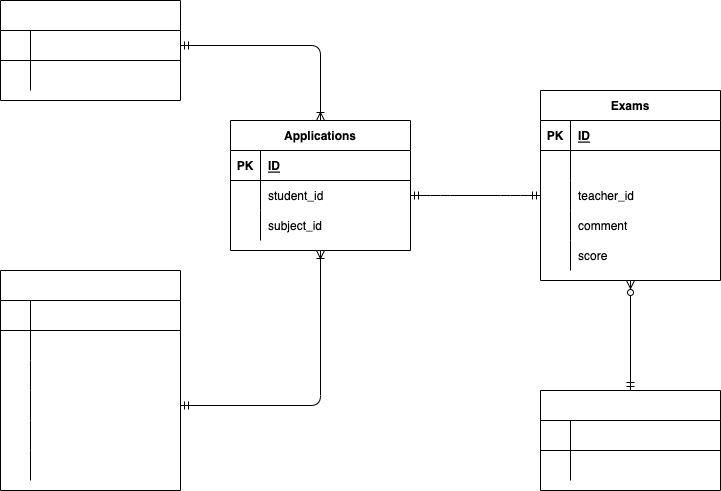

The diagram above was exported from draw.io. Its source (the exported page's mxGraphModel, read from the mxfile embedded in the PNG):
<mxGraphModel dx="919" dy="548" grid="1" gridSize="10" guides="1" tooltips="1" connect="1" arrows="1" fold="1" page="1" pageScale="1" pageWidth="827" pageHeight="1169" math="0" shadow="0">
  <root>
    <mxCell id="0" />
    <mxCell id="1" parent="0" />
    <mxCell id="2" value="Exams" style="shape=table;startSize=30;container=1;collapsible=1;childLayout=tableLayout;fixedRows=1;rowLines=0;fontStyle=1;align=center;resizeLast=1;" parent="1" vertex="1">
      <mxGeometry x="610" y="130" width="180" height="190" as="geometry" />
    </mxCell>
    <mxCell id="3" value="" style="shape=partialRectangle;collapsible=0;dropTarget=0;pointerEvents=0;fillColor=none;top=0;left=0;bottom=1;right=0;points=[[0,0.5],[1,0.5]];portConstraint=eastwest;" parent="2" vertex="1">
      <mxGeometry y="30" width="180" height="30" as="geometry" />
    </mxCell>
    <mxCell id="4" value="PK" style="shape=partialRectangle;connectable=0;fillColor=none;top=0;left=0;bottom=0;right=0;fontStyle=1;overflow=hidden;" parent="3" vertex="1">
      <mxGeometry width="30" height="30" as="geometry">
        <mxRectangle width="30" height="30" as="alternateBounds" />
      </mxGeometry>
    </mxCell>
    <mxCell id="5" value="ID" style="shape=partialRectangle;connectable=0;fillColor=none;top=0;left=0;bottom=0;right=0;align=left;spacingLeft=6;fontStyle=5;overflow=hidden;" parent="3" vertex="1">
      <mxGeometry x="30" width="150" height="30" as="geometry">
        <mxRectangle width="150" height="30" as="alternateBounds" />
      </mxGeometry>
    </mxCell>
    <mxCell id="6" value="" style="shape=partialRectangle;collapsible=0;dropTarget=0;pointerEvents=0;fillColor=none;top=0;left=0;bottom=0;right=0;points=[[0,0.5],[1,0.5]];portConstraint=eastwest;" parent="2" vertex="1">
      <mxGeometry y="60" width="180" height="30" as="geometry" />
    </mxCell>
    <mxCell id="7" value="" style="shape=partialRectangle;connectable=0;fillColor=none;top=0;left=0;bottom=0;right=0;editable=1;overflow=hidden;" parent="6" vertex="1">
      <mxGeometry width="30" height="30" as="geometry">
        <mxRectangle width="30" height="30" as="alternateBounds" />
      </mxGeometry>
    </mxCell>
    <mxCell id="8" value="Application_id" style="shape=partialRectangle;connectable=0;fillColor=none;top=0;left=0;bottom=0;right=0;align=left;spacingLeft=6;overflow=hidden;fontColor=#FFFFFF;" parent="6" vertex="1">
      <mxGeometry x="30" width="150" height="30" as="geometry">
        <mxRectangle width="150" height="30" as="alternateBounds" />
      </mxGeometry>
    </mxCell>
    <mxCell id="69" value="" style="shape=partialRectangle;collapsible=0;dropTarget=0;pointerEvents=0;fillColor=none;top=0;left=0;bottom=0;right=0;points=[[0,0.5],[1,0.5]];portConstraint=eastwest;" parent="2" vertex="1">
      <mxGeometry y="90" width="180" height="30" as="geometry" />
    </mxCell>
    <mxCell id="70" value="" style="shape=partialRectangle;connectable=0;fillColor=none;top=0;left=0;bottom=0;right=0;editable=1;overflow=hidden;" parent="69" vertex="1">
      <mxGeometry width="30" height="30" as="geometry">
        <mxRectangle width="30" height="30" as="alternateBounds" />
      </mxGeometry>
    </mxCell>
    <mxCell id="71" value="teacher_id" style="shape=partialRectangle;connectable=0;fillColor=none;top=0;left=0;bottom=0;right=0;align=left;spacingLeft=6;overflow=hidden;" parent="69" vertex="1">
      <mxGeometry x="30" width="150" height="30" as="geometry">
        <mxRectangle width="150" height="30" as="alternateBounds" />
      </mxGeometry>
    </mxCell>
    <mxCell id="72" value="" style="shape=partialRectangle;collapsible=0;dropTarget=0;pointerEvents=0;fillColor=none;top=0;left=0;bottom=0;right=0;points=[[0,0.5],[1,0.5]];portConstraint=eastwest;" parent="2" vertex="1">
      <mxGeometry y="120" width="180" height="30" as="geometry" />
    </mxCell>
    <mxCell id="73" value="" style="shape=partialRectangle;connectable=0;fillColor=none;top=0;left=0;bottom=0;right=0;editable=1;overflow=hidden;" parent="72" vertex="1">
      <mxGeometry width="30" height="30" as="geometry">
        <mxRectangle width="30" height="30" as="alternateBounds" />
      </mxGeometry>
    </mxCell>
    <mxCell id="74" value="comment" style="shape=partialRectangle;connectable=0;fillColor=none;top=0;left=0;bottom=0;right=0;align=left;spacingLeft=6;overflow=hidden;" parent="72" vertex="1">
      <mxGeometry x="30" width="150" height="30" as="geometry">
        <mxRectangle width="150" height="30" as="alternateBounds" />
      </mxGeometry>
    </mxCell>
    <mxCell id="12" value="" style="shape=partialRectangle;collapsible=0;dropTarget=0;pointerEvents=0;fillColor=none;top=0;left=0;bottom=0;right=0;points=[[0,0.5],[1,0.5]];portConstraint=eastwest;" parent="2" vertex="1">
      <mxGeometry y="150" width="180" height="30" as="geometry" />
    </mxCell>
    <mxCell id="13" value="" style="shape=partialRectangle;connectable=0;fillColor=none;top=0;left=0;bottom=0;right=0;editable=1;overflow=hidden;" parent="12" vertex="1">
      <mxGeometry width="30" height="30" as="geometry">
        <mxRectangle width="30" height="30" as="alternateBounds" />
      </mxGeometry>
    </mxCell>
    <mxCell id="14" value="score" style="shape=partialRectangle;connectable=0;fillColor=none;top=0;left=0;bottom=0;right=0;align=left;spacingLeft=6;overflow=hidden;" parent="12" vertex="1">
      <mxGeometry x="30" width="150" height="30" as="geometry">
        <mxRectangle width="150" height="30" as="alternateBounds" />
      </mxGeometry>
    </mxCell>
    <mxCell id="15" value="Students" style="shape=table;startSize=30;container=1;collapsible=1;childLayout=tableLayout;fixedRows=1;rowLines=0;fontStyle=1;align=center;resizeLast=1;fontColor=#FFFFFF;" parent="1" vertex="1">
      <mxGeometry x="70" y="40" width="180" height="100" as="geometry" />
    </mxCell>
    <mxCell id="16" value="" style="shape=partialRectangle;collapsible=0;dropTarget=0;pointerEvents=0;fillColor=none;top=0;left=0;bottom=1;right=0;points=[[0,0.5],[1,0.5]];portConstraint=eastwest;fontColor=#FFFFFF;" parent="15" vertex="1">
      <mxGeometry y="30" width="180" height="30" as="geometry" />
    </mxCell>
    <mxCell id="17" value="PK" style="shape=partialRectangle;connectable=0;fillColor=none;top=0;left=0;bottom=0;right=0;fontStyle=1;overflow=hidden;fontColor=#FFFFFF;" parent="16" vertex="1">
      <mxGeometry width="30" height="30" as="geometry">
        <mxRectangle width="30" height="30" as="alternateBounds" />
      </mxGeometry>
    </mxCell>
    <mxCell id="18" value="ID" style="shape=partialRectangle;connectable=0;fillColor=none;top=0;left=0;bottom=0;right=0;align=left;spacingLeft=6;fontStyle=5;overflow=hidden;fontColor=#FFFFFF;" parent="16" vertex="1">
      <mxGeometry x="30" width="150" height="30" as="geometry">
        <mxRectangle width="150" height="30" as="alternateBounds" />
      </mxGeometry>
    </mxCell>
    <mxCell id="19" value="" style="shape=partialRectangle;collapsible=0;dropTarget=0;pointerEvents=0;fillColor=none;top=0;left=0;bottom=0;right=0;points=[[0,0.5],[1,0.5]];portConstraint=eastwest;fontColor=#FFFFFF;" parent="15" vertex="1">
      <mxGeometry y="60" width="180" height="30" as="geometry" />
    </mxCell>
    <mxCell id="20" value="" style="shape=partialRectangle;connectable=0;fillColor=none;top=0;left=0;bottom=0;right=0;editable=1;overflow=hidden;fontColor=#FFFFFF;" parent="19" vertex="1">
      <mxGeometry width="30" height="30" as="geometry">
        <mxRectangle width="30" height="30" as="alternateBounds" />
      </mxGeometry>
    </mxCell>
    <mxCell id="21" value="name" style="shape=partialRectangle;connectable=0;fillColor=none;top=0;left=0;bottom=0;right=0;align=left;spacingLeft=6;overflow=hidden;fontColor=#FFFFFF;" parent="19" vertex="1">
      <mxGeometry x="30" width="150" height="30" as="geometry">
        <mxRectangle width="150" height="30" as="alternateBounds" />
      </mxGeometry>
    </mxCell>
    <mxCell id="28" value="Subjects" style="shape=table;startSize=30;container=1;collapsible=1;childLayout=tableLayout;fixedRows=1;rowLines=0;fontStyle=1;align=center;resizeLast=1;fontColor=#FFFFFF;" parent="1" vertex="1">
      <mxGeometry x="70" y="310" width="180" height="220" as="geometry" />
    </mxCell>
    <mxCell id="29" value="" style="shape=partialRectangle;collapsible=0;dropTarget=0;pointerEvents=0;fillColor=none;top=0;left=0;bottom=1;right=0;points=[[0,0.5],[1,0.5]];portConstraint=eastwest;fontColor=#FFFFFF;" parent="28" vertex="1">
      <mxGeometry y="30" width="180" height="30" as="geometry" />
    </mxCell>
    <mxCell id="30" value="PK" style="shape=partialRectangle;connectable=0;fillColor=none;top=0;left=0;bottom=0;right=0;fontStyle=1;overflow=hidden;fontColor=#FFFFFF;" parent="29" vertex="1">
      <mxGeometry width="30" height="30" as="geometry">
        <mxRectangle width="30" height="30" as="alternateBounds" />
      </mxGeometry>
    </mxCell>
    <mxCell id="31" value="ID" style="shape=partialRectangle;connectable=0;fillColor=none;top=0;left=0;bottom=0;right=0;align=left;spacingLeft=6;fontStyle=5;overflow=hidden;fontColor=#FFFFFF;" parent="29" vertex="1">
      <mxGeometry x="30" width="150" height="30" as="geometry">
        <mxRectangle width="150" height="30" as="alternateBounds" />
      </mxGeometry>
    </mxCell>
    <mxCell id="79" value="" style="shape=partialRectangle;collapsible=0;dropTarget=0;pointerEvents=0;fillColor=none;top=0;left=0;bottom=0;right=0;points=[[0,0.5],[1,0.5]];portConstraint=eastwest;fontColor=#FFFFFF;" parent="28" vertex="1">
      <mxGeometry y="60" width="180" height="30" as="geometry" />
    </mxCell>
    <mxCell id="80" value="" style="shape=partialRectangle;connectable=0;fillColor=none;top=0;left=0;bottom=0;right=0;editable=1;overflow=hidden;fontColor=#FFFFFF;" parent="79" vertex="1">
      <mxGeometry width="30" height="30" as="geometry">
        <mxRectangle width="30" height="30" as="alternateBounds" />
      </mxGeometry>
    </mxCell>
    <mxCell id="81" value="japanese" style="shape=partialRectangle;connectable=0;fillColor=none;top=0;left=0;bottom=0;right=0;align=left;spacingLeft=6;overflow=hidden;fontColor=#FFFFFF;" parent="79" vertex="1">
      <mxGeometry x="30" width="150" height="30" as="geometry">
        <mxRectangle width="150" height="30" as="alternateBounds" />
      </mxGeometry>
    </mxCell>
    <mxCell id="82" value="" style="shape=partialRectangle;collapsible=0;dropTarget=0;pointerEvents=0;fillColor=none;top=0;left=0;bottom=0;right=0;points=[[0,0.5],[1,0.5]];portConstraint=eastwest;fontColor=#FFFFFF;" parent="28" vertex="1">
      <mxGeometry y="90" width="180" height="30" as="geometry" />
    </mxCell>
    <mxCell id="83" value="" style="shape=partialRectangle;connectable=0;fillColor=none;top=0;left=0;bottom=0;right=0;editable=1;overflow=hidden;fontColor=#FFFFFF;" parent="82" vertex="1">
      <mxGeometry width="30" height="30" as="geometry">
        <mxRectangle width="30" height="30" as="alternateBounds" />
      </mxGeometry>
    </mxCell>
    <mxCell id="84" value="society" style="shape=partialRectangle;connectable=0;fillColor=none;top=0;left=0;bottom=0;right=0;align=left;spacingLeft=6;overflow=hidden;fontColor=#FFFFFF;" parent="82" vertex="1">
      <mxGeometry x="30" width="150" height="30" as="geometry">
        <mxRectangle width="150" height="30" as="alternateBounds" />
      </mxGeometry>
    </mxCell>
    <mxCell id="85" value="" style="shape=partialRectangle;collapsible=0;dropTarget=0;pointerEvents=0;fillColor=none;top=0;left=0;bottom=0;right=0;points=[[0,0.5],[1,0.5]];portConstraint=eastwest;fontColor=#FFFFFF;" parent="28" vertex="1">
      <mxGeometry y="120" width="180" height="30" as="geometry" />
    </mxCell>
    <mxCell id="86" value="" style="shape=partialRectangle;connectable=0;fillColor=none;top=0;left=0;bottom=0;right=0;editable=1;overflow=hidden;fontColor=#FFFFFF;" parent="85" vertex="1">
      <mxGeometry width="30" height="30" as="geometry">
        <mxRectangle width="30" height="30" as="alternateBounds" />
      </mxGeometry>
    </mxCell>
    <mxCell id="87" value="mathematics" style="shape=partialRectangle;connectable=0;fillColor=none;top=0;left=0;bottom=0;right=0;align=left;spacingLeft=6;overflow=hidden;fontColor=#FFFFFF;" parent="85" vertex="1">
      <mxGeometry x="30" width="150" height="30" as="geometry">
        <mxRectangle width="150" height="30" as="alternateBounds" />
      </mxGeometry>
    </mxCell>
    <mxCell id="88" value="" style="shape=partialRectangle;collapsible=0;dropTarget=0;pointerEvents=0;fillColor=none;top=0;left=0;bottom=0;right=0;points=[[0,0.5],[1,0.5]];portConstraint=eastwest;fontColor=#FFFFFF;" parent="28" vertex="1">
      <mxGeometry y="150" width="180" height="30" as="geometry" />
    </mxCell>
    <mxCell id="89" value="" style="shape=partialRectangle;connectable=0;fillColor=none;top=0;left=0;bottom=0;right=0;editable=1;overflow=hidden;fontColor=#FFFFFF;" parent="88" vertex="1">
      <mxGeometry width="30" height="30" as="geometry">
        <mxRectangle width="30" height="30" as="alternateBounds" />
      </mxGeometry>
    </mxCell>
    <mxCell id="90" value="science" style="shape=partialRectangle;connectable=0;fillColor=none;top=0;left=0;bottom=0;right=0;align=left;spacingLeft=6;overflow=hidden;fontColor=#FFFFFF;" parent="88" vertex="1">
      <mxGeometry x="30" width="150" height="30" as="geometry">
        <mxRectangle width="150" height="30" as="alternateBounds" />
      </mxGeometry>
    </mxCell>
    <mxCell id="32" value="" style="shape=partialRectangle;collapsible=0;dropTarget=0;pointerEvents=0;fillColor=none;top=0;left=0;bottom=0;right=0;points=[[0,0.5],[1,0.5]];portConstraint=eastwest;fontColor=#FFFFFF;" parent="28" vertex="1">
      <mxGeometry y="180" width="180" height="30" as="geometry" />
    </mxCell>
    <mxCell id="33" value="" style="shape=partialRectangle;connectable=0;fillColor=none;top=0;left=0;bottom=0;right=0;editable=1;overflow=hidden;fontColor=#FFFFFF;" parent="32" vertex="1">
      <mxGeometry width="30" height="30" as="geometry">
        <mxRectangle width="30" height="30" as="alternateBounds" />
      </mxGeometry>
    </mxCell>
    <mxCell id="34" value="english" style="shape=partialRectangle;connectable=0;fillColor=none;top=0;left=0;bottom=0;right=0;align=left;spacingLeft=6;overflow=hidden;fontColor=#FFFFFF;" parent="32" vertex="1">
      <mxGeometry x="30" width="150" height="30" as="geometry">
        <mxRectangle width="150" height="30" as="alternateBounds" />
      </mxGeometry>
    </mxCell>
    <mxCell id="41" value="Teachers" style="shape=table;startSize=30;container=1;collapsible=1;childLayout=tableLayout;fixedRows=1;rowLines=0;fontStyle=1;align=center;resizeLast=1;fontColor=#FFFFFF;" parent="1" vertex="1">
      <mxGeometry x="610" y="430" width="180" height="100" as="geometry" />
    </mxCell>
    <mxCell id="42" value="" style="shape=partialRectangle;collapsible=0;dropTarget=0;pointerEvents=0;fillColor=none;top=0;left=0;bottom=1;right=0;points=[[0,0.5],[1,0.5]];portConstraint=eastwest;fontColor=#FFFFFF;" parent="41" vertex="1">
      <mxGeometry y="30" width="180" height="30" as="geometry" />
    </mxCell>
    <mxCell id="43" value="PK" style="shape=partialRectangle;connectable=0;fillColor=none;top=0;left=0;bottom=0;right=0;fontStyle=1;overflow=hidden;fontColor=#FFFFFF;" parent="42" vertex="1">
      <mxGeometry width="30" height="30" as="geometry">
        <mxRectangle width="30" height="30" as="alternateBounds" />
      </mxGeometry>
    </mxCell>
    <mxCell id="44" value="ID" style="shape=partialRectangle;connectable=0;fillColor=none;top=0;left=0;bottom=0;right=0;align=left;spacingLeft=6;fontStyle=5;overflow=hidden;fontColor=#FFFFFF;" parent="42" vertex="1">
      <mxGeometry x="30" width="150" height="30" as="geometry">
        <mxRectangle width="150" height="30" as="alternateBounds" />
      </mxGeometry>
    </mxCell>
    <mxCell id="45" value="" style="shape=partialRectangle;collapsible=0;dropTarget=0;pointerEvents=0;fillColor=none;top=0;left=0;bottom=0;right=0;points=[[0,0.5],[1,0.5]];portConstraint=eastwest;fontColor=#FFFFFF;" parent="41" vertex="1">
      <mxGeometry y="60" width="180" height="30" as="geometry" />
    </mxCell>
    <mxCell id="46" value="" style="shape=partialRectangle;connectable=0;fillColor=none;top=0;left=0;bottom=0;right=0;editable=1;overflow=hidden;fontColor=#FFFFFF;" parent="45" vertex="1">
      <mxGeometry width="30" height="30" as="geometry">
        <mxRectangle width="30" height="30" as="alternateBounds" />
      </mxGeometry>
    </mxCell>
    <mxCell id="47" value="name" style="shape=partialRectangle;connectable=0;fillColor=none;top=0;left=0;bottom=0;right=0;align=left;spacingLeft=6;overflow=hidden;fontColor=#FFFFFF;" parent="45" vertex="1">
      <mxGeometry x="30" width="150" height="30" as="geometry">
        <mxRectangle width="150" height="30" as="alternateBounds" />
      </mxGeometry>
    </mxCell>
    <mxCell id="104" value="Applications" style="shape=table;startSize=30;container=1;collapsible=1;childLayout=tableLayout;fixedRows=1;rowLines=0;fontStyle=1;align=center;resizeLast=1;" vertex="1" parent="1">
      <mxGeometry x="300" y="160" width="180" height="130" as="geometry" />
    </mxCell>
    <mxCell id="105" value="" style="shape=partialRectangle;collapsible=0;dropTarget=0;pointerEvents=0;fillColor=none;top=0;left=0;bottom=1;right=0;points=[[0,0.5],[1,0.5]];portConstraint=eastwest;" vertex="1" parent="104">
      <mxGeometry y="30" width="180" height="30" as="geometry" />
    </mxCell>
    <mxCell id="106" value="PK" style="shape=partialRectangle;connectable=0;fillColor=none;top=0;left=0;bottom=0;right=0;fontStyle=1;overflow=hidden;" vertex="1" parent="105">
      <mxGeometry width="30" height="30" as="geometry">
        <mxRectangle width="30" height="30" as="alternateBounds" />
      </mxGeometry>
    </mxCell>
    <mxCell id="107" value="ID" style="shape=partialRectangle;connectable=0;fillColor=none;top=0;left=0;bottom=0;right=0;align=left;spacingLeft=6;fontStyle=5;overflow=hidden;" vertex="1" parent="105">
      <mxGeometry x="30" width="150" height="30" as="geometry">
        <mxRectangle width="150" height="30" as="alternateBounds" />
      </mxGeometry>
    </mxCell>
    <mxCell id="108" value="" style="shape=partialRectangle;collapsible=0;dropTarget=0;pointerEvents=0;fillColor=none;top=0;left=0;bottom=0;right=0;points=[[0,0.5],[1,0.5]];portConstraint=eastwest;" vertex="1" parent="104">
      <mxGeometry y="60" width="180" height="30" as="geometry" />
    </mxCell>
    <mxCell id="109" value="" style="shape=partialRectangle;connectable=0;fillColor=none;top=0;left=0;bottom=0;right=0;editable=1;overflow=hidden;" vertex="1" parent="108">
      <mxGeometry width="30" height="30" as="geometry">
        <mxRectangle width="30" height="30" as="alternateBounds" />
      </mxGeometry>
    </mxCell>
    <mxCell id="110" value="student_id" style="shape=partialRectangle;connectable=0;fillColor=none;top=0;left=0;bottom=0;right=0;align=left;spacingLeft=6;overflow=hidden;" vertex="1" parent="108">
      <mxGeometry x="30" width="150" height="30" as="geometry">
        <mxRectangle width="150" height="30" as="alternateBounds" />
      </mxGeometry>
    </mxCell>
    <mxCell id="111" value="" style="shape=partialRectangle;collapsible=0;dropTarget=0;pointerEvents=0;fillColor=none;top=0;left=0;bottom=0;right=0;points=[[0,0.5],[1,0.5]];portConstraint=eastwest;" vertex="1" parent="104">
      <mxGeometry y="90" width="180" height="30" as="geometry" />
    </mxCell>
    <mxCell id="112" value="" style="shape=partialRectangle;connectable=0;fillColor=none;top=0;left=0;bottom=0;right=0;editable=1;overflow=hidden;" vertex="1" parent="111">
      <mxGeometry width="30" height="30" as="geometry">
        <mxRectangle width="30" height="30" as="alternateBounds" />
      </mxGeometry>
    </mxCell>
    <mxCell id="113" value="subject_id" style="shape=partialRectangle;connectable=0;fillColor=none;top=0;left=0;bottom=0;right=0;align=left;spacingLeft=6;overflow=hidden;" vertex="1" parent="111">
      <mxGeometry x="30" width="150" height="30" as="geometry">
        <mxRectangle width="150" height="30" as="alternateBounds" />
      </mxGeometry>
    </mxCell>
    <mxCell id="119" value="" style="edgeStyle=orthogonalEdgeStyle;fontSize=12;html=1;endArrow=ERoneToMany;startArrow=ERmandOne;exitX=1;exitY=0.5;exitDx=0;exitDy=0;entryX=0.5;entryY=0;entryDx=0;entryDy=0;" edge="1" parent="1" source="16" target="104">
      <mxGeometry width="100" height="100" relative="1" as="geometry">
        <mxPoint x="340" y="300" as="sourcePoint" />
        <mxPoint x="440" y="200" as="targetPoint" />
      </mxGeometry>
    </mxCell>
    <mxCell id="120" value="" style="edgeStyle=orthogonalEdgeStyle;fontSize=12;html=1;endArrow=ERoneToMany;startArrow=ERmandOne;exitX=1;exitY=0.5;exitDx=0;exitDy=0;entryX=0.5;entryY=1;entryDx=0;entryDy=0;" edge="1" parent="1" source="85" target="104">
      <mxGeometry width="100" height="100" relative="1" as="geometry">
        <mxPoint x="340" y="340" as="sourcePoint" />
        <mxPoint x="440" y="240" as="targetPoint" />
      </mxGeometry>
    </mxCell>
    <mxCell id="122" value="" style="edgeStyle=entityRelationEdgeStyle;fontSize=12;html=1;endArrow=ERmandOne;startArrow=ERmandOne;entryX=0;entryY=0.5;entryDx=0;entryDy=0;exitX=1;exitY=0.5;exitDx=0;exitDy=0;" edge="1" parent="1" source="108" target="69">
      <mxGeometry width="100" height="100" relative="1" as="geometry">
        <mxPoint x="350" y="330" as="sourcePoint" />
        <mxPoint x="450" y="230" as="targetPoint" />
      </mxGeometry>
    </mxCell>
    <mxCell id="123" value="" style="fontSize=12;html=1;endArrow=ERzeroToMany;startArrow=ERmandOne;entryX=0.5;entryY=1;entryDx=0;entryDy=0;exitX=0.5;exitY=0;exitDx=0;exitDy=0;" edge="1" parent="1" source="41" target="2">
      <mxGeometry width="100" height="100" relative="1" as="geometry">
        <mxPoint x="490" y="410" as="sourcePoint" />
        <mxPoint x="590" y="310" as="targetPoint" />
      </mxGeometry>
    </mxCell>
  </root>
</mxGraphModel>